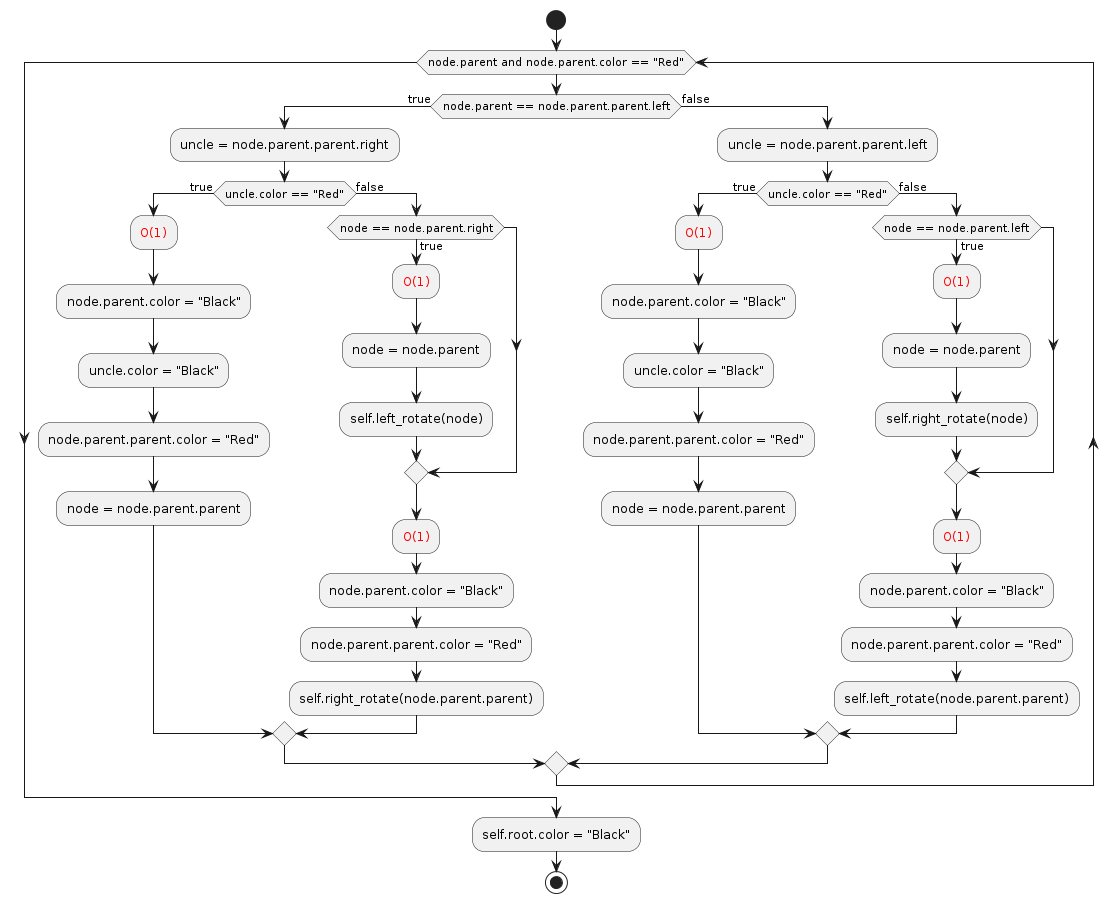

The diagram above was rendered by PlantUML. Its source (embedded in the PNG):
@startuml
' Define colors
skinparam RedFont {
    fontcolor red
}

' Define nodes
start
while (node.parent and node.parent.color == "Red")
if (node.parent == node.parent.parent.left) then (true)
  :uncle = node.parent.parent.right;
  if (uncle.color == "Red") then (true)
    :<font color=red>O(1)</font>;
    :node.parent.color = "Black";
    :uncle.color = "Black";
    :node.parent.parent.color = "Red";
    :node = node.parent.parent;
  else (false)
    if (node == node.parent.right) then (true)
      :<font color=red>O(1)</font>;
      :node = node.parent;
      :self.left_rotate(node);
    endif
    :<font color=red>O(1)</font>;
    :node.parent.color = "Black";
    :node.parent.parent.color = "Red";
    :self.right_rotate(node.parent.parent);
  endif
else (false)
  :uncle = node.parent.parent.left;
  if (uncle.color == "Red") then (true)
    :<font color=red>O(1)</font>;
    :node.parent.color = "Black";
    :uncle.color = "Black";
    :node.parent.parent.color = "Red";
    :node = node.parent.parent;
  else (false)
    if (node == node.parent.left) then (true)
      :<font color=red>O(1)</font>;
      :node = node.parent;
      :self.right_rotate(node);
    endif
    :<font color=red>O(1)</font>;
    :node.parent.color = "Black";
    :node.parent.parent.color = "Red";
    :self.left_rotate(node.parent.parent);
  endif
endif
endwhile
:self.root.color = "Black";
stop
@enduml